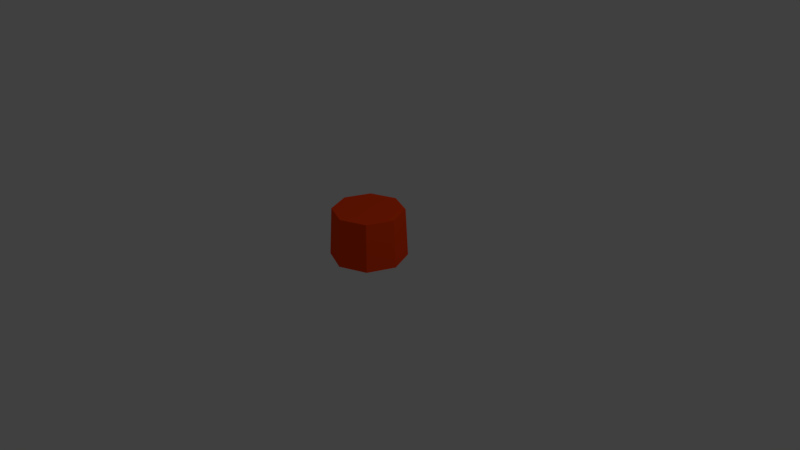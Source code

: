 # Source: tree_3.blend  (saved by Blender 2.79.0; exported with 4.5.12 LTS)
import bpy
from mathutils import Matrix  # noqa: F401  (used for matrix-valued properties, if any)

bpy.ops.wm.read_factory_settings(use_empty=True)
scene = bpy.context.scene
scene.name = 'Scene'

# ---- collections
col_collection_1 = bpy.data.collections.new('Collection 1'); scene.collection.children.link(col_collection_1)

# ---- materials (node trees are filled in below, after node groups)
mat_material_002 = bpy.data.materials.new('Material.002')
mat_material_002.alpha_threshold = 0.0
mat_material_002.use_transparent_shadow = False
mat_material_002.diffuse_color = (1.0, 0.06301, 0.002428, 1.0)
mat_material_002.specular_color = (1.0, 0.06266, 0.002546)
mat_material_002.roughness = 0.5
mat_material_001 = bpy.data.materials.new('Material.001')
mat_material_001.alpha_threshold = 0.0
mat_material_001.use_transparent_shadow = False
mat_material_001.diffuse_color = (0.004777, 1.0, 0.008023, 1.0)
mat_material_001.specular_color = (0.004908, 1.0, 0.008004)
mat_material_001.roughness = 0.5

# ---- material node trees

# ---- world
world_world = bpy.data.worlds.new('World'); scene.world = world_world
world_world.color = (0.05088, 0.05088, 0.05088)
world_world.use_sun_shadow = False
world_world.sun_shadow_jitter_overblur = 0.0
world_world.cycles.sampling_method = 'MANUAL'

# ---- cameras
cam_camera = bpy.data.cameras.new('Camera')
cam_camera.clip_end = 100.0
cam_camera.lens = 35.0
cam_camera.sensor_width = 32.0
cam_camera.sensor_height = 18.0
cam_camera.ortho_scale = 7.314
cam_camera.dof.focus_distance = 0.0
cam_camera.dof.aperture_fstop = 128.0

# ---- lights
light_lamp = bpy.data.lights.new('Lamp', 'POINT')
light_lamp.transmission_factor = 0.0
light_lamp.cutoff_distance = 30.0
light_lamp.energy = 100.0
light_lamp.shadow_buffer_clip_start = 1.001
light_lamp.shadow_soft_size = 0.1
light_lamp.shadow_maximum_resolution = 0.006
light_lamp.use_absolute_resolution = True

# ---- meshes
me_cylinder_001 = bpy.data.meshes.new('Cylinder.001')
me_cylinder_001.from_pydata([], [], [])
me_cylinder_001.materials.append(mat_material_002)
me_cylinder_001.use_remesh_preserve_volume = False
me_cylinder_001.use_remesh_preserve_attributes = False
me_cylinder_001.use_mirror_vertex_groups = False
me_cylinder_001.update()
me_cylinder = bpy.data.meshes.new('Cylinder')
me_cylinder.from_pydata([(7.451e-09, 1.0, 0.0), (0.7071, 0.7071, 0.0), (1.0, -5.116e-08, 0.0), (0.7071, -0.7071, 0.0), (-7.997e-08, -1.0, 0.0), (-0.7071, -0.7071, 0.0), (-1.0, 4.474e-09, 0.0), (-0.7071, 0.7071, 0.0), (0.6604, 0.6604, 1.283), (0.9339, -4.729e-08, 1.283), (0.6604, -0.6604, 1.283), (-7.518e-08, -0.9339, 1.283), (-0.6604, -0.6604, 1.283), (-0.9339, 4.671e-09, 1.283), (-0.6604, 0.6604, 1.283), (6.465e-09, 0.9339, 1.283)], [], [(0, 1, 2, 3, 4, 5, 6, 7), (7, 14, 15, 0), (6, 13, 14, 7), (5, 12, 13, 6), (4, 11, 12, 5), (3, 10, 11, 4), (2, 9, 10, 3), (1, 8, 9, 2), (0, 15, 8, 1), (14, 13, 12, 11, 10, 9, 8, 15)])
me_cylinder.polygons.foreach_set('material_index', [1, 1, 1, 1, 1, 1, 1, 1, 1, 1])
me_cylinder.materials.append(mat_material_001)
me_cylinder.materials.append(mat_material_002)
me_cylinder.use_remesh_preserve_volume = False
me_cylinder.use_remesh_preserve_attributes = False
me_cylinder.use_mirror_vertex_groups = False
me_cylinder.update()

# ---- objects
ob_cylinder_001 = bpy.data.objects.new('Cylinder.001', me_cylinder_001)
ob_cylinder = bpy.data.objects.new('Cylinder', me_cylinder)
ob_lamp = bpy.data.objects.new('Lamp', light_lamp)
ob_camera = bpy.data.objects.new('Camera', cam_camera)

# ---- transforms, parenting, visibility, modifiers, constraints
ob_cylinder_001.location = (0.0406, 0.7839, 2.983)
ob_cylinder_001.rotation_euler = (-0.6996, -0.262, -0.1754)
ob_cylinder_001.scale = (0.1645, 0.1645, 0.1645)
ob_cylinder_001.lineart.crease_threshold = 0.0
ob_cylinder.location = (-3.725e-09, 3.725e-09, 0.0)
ob_cylinder.scale = (0.5, 0.5, 0.5)
ob_cylinder.lineart.crease_threshold = 0.0
ob_lamp.location = (4.076, 1.005, 5.904)
ob_lamp.rotation_euler = (0.6503, 0.05522, 1.866)
ob_lamp.lock_rotations_4d = False
ob_lamp.empty_display_type = 'ARROWS'
ob_lamp.color = (0.0, 0.0, 0.0, 0.0)
ob_lamp.lineart.crease_threshold = 0.0
ob_camera.location = (7.481, -6.508, 5.344)
ob_camera.rotation_euler = (1.109, 0.0, 0.8149)
ob_camera.lock_rotations_4d = False
ob_camera.empty_display_type = 'ARROWS'
ob_camera.color = (0.0, 0.0, 0.0, 0.0)
ob_camera.display_type = 'WIRE'
ob_camera.lineart.crease_threshold = 0.0

# ---- collection membership
col_collection_1.objects.link(ob_cylinder_001)
col_collection_1.objects.link(ob_cylinder)
col_collection_1.objects.link(ob_lamp)
col_collection_1.objects.link(ob_camera)

# ---- scene / render settings (as saved in the file)
scene.camera = ob_camera
scene.frame_start = 1; scene.frame_end = 250; scene.frame_set(1)
scene.render.engine = 'BLENDER_EEVEE_NEXT'
scene.render.resolution_percentage = 50
scene.render.dither_intensity = 0.0
scene.cycles.use_denoising = False
scene.cycles.samples = 128
scene.cycles.sampling_pattern = 'TABULATED_SOBOL'
scene.cycles.use_adaptive_sampling = False
scene.cycles.use_light_tree = False
scene.cycles.blur_glossy = 0.0
scene.cycles.sample_clamp_indirect = 0.0
scene.view_settings.view_transform = 'Standard'
bpy.context.view_layer.update()
